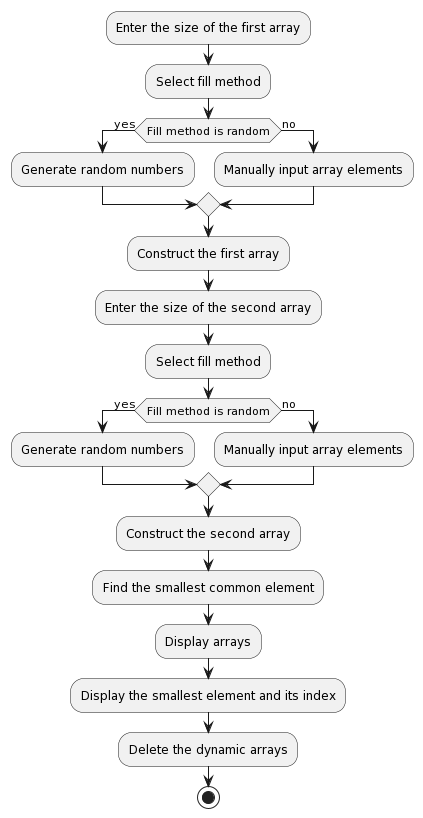

The diagram above was rendered by PlantUML. Its source (embedded in the PNG):
@startuml
:Enter the size of the first array;
:Select fill method;
if (Fill method is random) then (yes)
    :Generate random numbers;
else (no)
    :Manually input array elements;
endif
:Construct the first array;

:Enter the size of the second array;
:Select fill method;
if (Fill method is random) then (yes)
    :Generate random numbers;
else (no)
    :Manually input array elements;
endif
:Construct the second array;

:Find the smallest common element;
:Display arrays;
:Display the smallest element and its index;

:Delete the dynamic arrays;
stop
@enduml